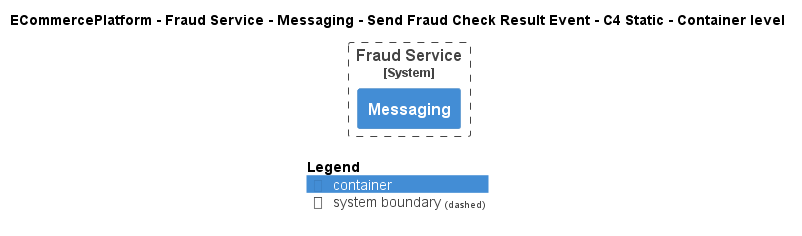

The diagram above was rendered by PlantUML. Its source (embedded in the PNG):
@startuml
!pragma layout smetana
!include ..\..\..\..\..\..\..\.c4s\C4_Container.puml

AddElementTag("c4interflow:lifecycle:new", $bgColor=green, $fontColor=#ffffff, $borderColor=green, $shadowing="False")
AddElementTag("c4interflow:lifecycle:changed", $bgColor=orange, $fontColor=#ffffff, $borderColor=orange, $shadowing="False")
AddElementTag("c4interflow:lifecycle:removed", $bgColor=red, $fontColor=#ffffff, $borderColor=red, $shadowing="False")

AddRelTag("c4interflow:lifecycle:new", $textColor=green, $lineColor=green)
AddRelTag("c4interflow:lifecycle:changed", $textColor=orange, $lineColor=orange)
AddRelTag("c4interflow:lifecycle:removed", $textColor=red, $lineColor=red)

SHOW_PERSON_PORTRAIT()
LAYOUT_TOP_DOWN()

skinparam linetype polyline

title ECommercePlatform - Fraud Service - Messaging - Send Fraud Check Result Event - C4 Static - Container level


System_Boundary(ECommercePlatform.SoftwareSystems.FraudService, "Fraud Service") {
    Container(ECommercePlatform.SoftwareSystems.FraudService.Containers.Messaging, "Messaging", "", "")
}



SHOW_LEGEND()
@enduml